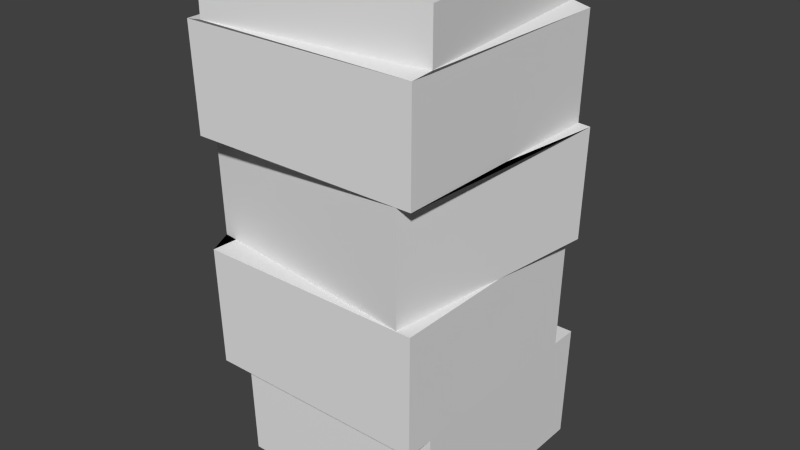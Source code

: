 # Source: Pile-of-rocks.blend  (saved by Blender 2.76.0; exported with 4.5.12 LTS)
import bpy
from mathutils import Matrix  # noqa: F401  (used for matrix-valued properties, if any)

bpy.ops.wm.read_factory_settings(use_empty=True)
scene = bpy.context.scene
scene.name = 'Scene'

# ---- collections
col_collection_1 = bpy.data.collections.new('Collection 1'); scene.collection.children.link(col_collection_1)

# ---- world
world_world = bpy.data.worlds.new('World'); scene.world = world_world
world_world.color = (0.05088, 0.05088, 0.05088)
world_world.use_sun_shadow = False
world_world.sun_shadow_jitter_overblur = 0.0
world_world.cycles.sampling_method = 'MANUAL'
world_world.cycles.sample_map_resolution = 256

# ---- meshes
me_cube_001 = bpy.data.meshes.new('Cube.001')
me_cube_001.from_pydata([(-0.8934, -1.096, 1.0), (-1.096, 0.8934, 1.0), (1.096, -0.8934, 1.0), (0.8934, 1.096, 1.0), (-0.8934, -1.096, 0.8087), (-1.096, 0.8934, 0.8087), (0.8934, 1.096, 0.8087), (1.096, -0.8934, 0.8087), (-1.071, 1.071, 0.796), (1.071, 1.071, 0.796), (1.071, -1.071, 0.796), (-1.071, -1.071, 0.796), (-1.037, 1.037, -0.05101), (1.037, 1.037, -0.05101), (1.037, -1.037, -0.05101), (-1.037, -1.037, -0.05101), (-1.055, -1.055, 0.3869), (-1.055, 1.055, 0.3869), (1.055, 1.055, 0.3869), (1.055, -1.055, 0.3869), (-0.9211, 1.293, 0.3869), (-0.9061, 1.274, -0.05101), (1.173, 1.041, 0.3869), (1.154, 1.026, -0.05101), (0.9211, -1.053, 0.3869), (0.9061, -1.034, -0.05101), (-1.154, -0.7861, -0.05101), (-1.173, -0.8011, 0.3869), (-1.019, 1.019, -0.5255), (1.019, 1.019, -0.5255), (1.019, -1.019, -0.5255), (-1.019, -1.019, -0.5255), (-1.019, 1.279, -0.5255), (-1.0, 1.26, -1.0), (-1.0, -0.74, -1.0), (1.019, 1.279, -0.5255), (1.0, 1.26, -1.0), (1.019, -0.7587, -0.5255), (1.0, -0.74, -1.0), (-1.019, -0.7587, -0.5255)], [], [(30, 31, 39, 37), (28, 29, 35, 32), (29, 30, 37, 35), (31, 28, 32, 39), (2, 3, 1, 0), (2, 0, 4, 7), (3, 2, 7, 6), (1, 3, 6, 5), (0, 1, 5, 4), (7, 4, 11, 10), (6, 7, 10, 9), (5, 6, 9, 8), (4, 5, 8, 11), (17, 18, 22, 20), (15, 14, 25, 26), (19, 16, 27, 24), (13, 12, 21, 23), (11, 8, 17, 16), (8, 9, 18, 17), (9, 10, 19, 18), (10, 11, 16, 19), (24, 27, 26, 25), (22, 24, 25, 23), (20, 22, 23, 21), (27, 20, 21, 26), (12, 15, 26, 21), (14, 13, 23, 25), (18, 19, 24, 22), (16, 17, 20, 27), (14, 15, 31, 30), (13, 14, 30, 29), (12, 13, 29, 28), (15, 12, 28, 31), (39, 32, 33, 34), (32, 35, 36, 33), (35, 37, 38, 36), (37, 39, 34, 38), (34, 33, 36, 38)])
_uv = me_cube_001.uv_layers.new(name='UVMap')
_uv.uv.foreach_set('vector', [0.04106, 0.6415, 0.04106, 0.9622, 1.883e-08, 0.9622, 0.0, 0.6415, 0.5524, 0.9563, 0.5524, 0.6356, 0.5934, 0.6356, 0.5934, 0.9563, 0.0, 0.0, 0.0, 0.0, 0.0, 0.0, 0.0, 0.0, 0.0, 0.0, 0.0, 0.0, 0.0, 0.0, 0.0, 0.0, 0.0, 0.3149, 3.765e-08, 0.0, 0.3159, 3.753e-08, 0.3159, 0.3149, 0.6317, 0.3131, 0.6317, 0.0, 0.6619, 0.0001001, 0.6619, 0.3132, 0.7223, 0.3131, 0.7223, 0.0, 0.7525, 0.0001001, 0.7525, 0.3132, 0.6619, 0.3131, 0.6619, 0.0, 0.6921, 0.0001001, 0.6921, 0.3132, 0.7223, 0.0001001, 0.7223, 0.3132, 0.6921, 0.3131, 0.6921, 0.0, 0.2327, 0.6415, 0.2263, 0.9563, 0.2327, 0.9837, 0.2051, 0.6478, 0.2051, 0.6415, 0.1988, 0.9563, 0.2051, 0.9837, 0.1775, 0.6478, 0.1434, 0.6415, 0.1371, 0.9563, 0.1434, 0.9837, 0.1158, 0.6478, 0.1775, 0.6415, 0.1712, 0.9563, 0.1775, 0.9837, 0.15, 0.6478, 0.5524, 0.6356, 0.5504, 0.9676, 0.5524, 0.9863, 0.5146, 0.6564, 0.04106, 0.9659, 0.07839, 0.6415, 0.07659, 0.6621, 0.07839, 0.9887, 0.9791, 0.6678, 0.9414, 0.3379, 0.9791, 0.3149, 0.977, 0.6469, 0.1141, 0.6598, 0.1158, 0.9864, 0.07839, 0.9659, 0.1158, 0.6415, 0.9414, 0.3149, 0.9414, 0.6519, 0.8768, 0.6494, 0.8768, 0.3174, 0.3853, 0.9727, 0.3853, 0.6356, 0.45, 0.6381, 0.45, 0.9701, 0.5146, 0.6356, 0.5146, 0.9727, 0.45, 0.9702, 0.45, 0.6381, 0.3, 0.9727, 0.3, 0.6356, 0.3646, 0.6381, 0.3646, 0.9701, 0.5999, 0.6447, 0.5999, 0.3149, 0.6691, 0.3176, 0.6691, 0.642, 0.8076, 0.3149, 0.8076, 0.6447, 0.7383, 0.6419, 0.7383, 0.3175, 0.8768, 0.3149, 0.8768, 0.6447, 0.8076, 0.6419, 0.8076, 0.3175, 0.7383, 0.3149, 0.7383, 0.6447, 0.6691, 0.6419, 0.6691, 0.3175, 0.3667, 0.6739, 0.3853, 1.0, 0.3647, 0.9616, 0.3853, 0.6356, 0.2537, 0.9674, 0.2744, 0.6415, 0.256, 0.6421, 0.2744, 0.9682, 0.2537, 0.9739, 0.2327, 0.6425, 0.2537, 0.6415, 0.2349, 0.973, 1.0, 0.3149, 0.9811, 0.6464, 1.0, 0.685, 0.9791, 0.3536, 0.3, 0.3149, 0.3, 0.6415, 0.225, 0.6385, 0.225, 0.3178, 0.15, 0.3149, 0.15, 0.6415, 0.07499, 0.6385, 0.07499, 0.3178, 0.15, 0.6415, 0.15, 0.3149, 0.225, 0.3178, 0.225, 0.6385, 0.07499, 0.3149, 0.07499, 0.6415, 9.413e-09, 0.6385, 0.0, 0.3178, 0.5249, 0.3149, 0.5249, 0.6356, 0.45, 0.6327, 0.45, 0.3178, 0.45, 0.3149, 0.45, 0.6356, 0.375, 0.6327, 0.375, 0.3178, 0.5999, 0.3149, 0.5999, 0.6356, 0.5249, 0.6327, 0.5249, 0.3178, 0.3, 0.6356, 0.3, 0.3149, 0.375, 0.3178, 0.375, 0.6327, 0.6317, 0.3149, 0.3159, 0.3149, 0.3159, 9.384e-09, 0.6317, 0.0])
me_cube_001.use_remesh_preserve_volume = False
me_cube_001.use_remesh_preserve_attributes = False
me_cube_001.use_mirror_vertex_groups = False
me_cube_001.update()

# ---- objects
ob_cube = bpy.data.objects.new('Cube', me_cube_001)

# ---- transforms, parenting, visibility, modifiers, constraints
ob_cube.location = (1.714, 2.008, 2.134)
ob_cube.scale = (1.0, 1.0, 2.292)
ob_cube.lineart.crease_threshold = 0.0

# ---- collection membership
col_collection_1.objects.link(ob_cube)

# ---- scene / render settings (as saved in the file)
scene.frame_start = 1; scene.frame_end = 250; scene.frame_set(1)
scene.render.engine = 'BLENDER_EEVEE_NEXT'
scene.render.resolution_percentage = 50
scene.render.dither_intensity = 0.0
scene.cycles.use_denoising = False
scene.cycles.samples = 10
scene.cycles.sampling_pattern = 'TABULATED_SOBOL'
scene.cycles.light_sampling_threshold = 0.0
scene.cycles.use_adaptive_sampling = False
scene.cycles.use_light_tree = False
scene.cycles.blur_glossy = 0.0
scene.cycles.pixel_filter_type = 'GAUSSIAN'
scene.cycles.sample_clamp_indirect = 0.0
scene.view_settings.view_transform = 'Standard'
bpy.context.view_layer.update()

# ---- added for rendering (the .blend has no active camera and no usable light): camera, sun
cam_auto = bpy.data.cameras.new('AutoCamera')
cam_auto.lens = 50.0
cam_auto.sensor_width = 36.0
cam_auto.clip_end = 1000.0
ob_auto_camera = bpy.data.objects.new('AutoCamera', cam_auto)
scene.collection.objects.link(ob_auto_camera)
ob_auto_camera.location = (6.96583, -4.19676, 6.33602)
ob_auto_camera.rotation_euler = (1.09748, -7.21219e-08, 0.694738)
scene.camera = ob_auto_camera
light_auto_sun = bpy.data.lights.new('AutoSun', 'SUN')
light_auto_sun.energy = 3.0
light_auto_sun.angle = 0.0523599
ob_auto_sun = bpy.data.objects.new('AutoSun', light_auto_sun)
scene.collection.objects.link(ob_auto_sun)
ob_auto_sun.rotation_euler = (0.872665, 0.174533, 0.523599)
bpy.context.view_layer.update()
